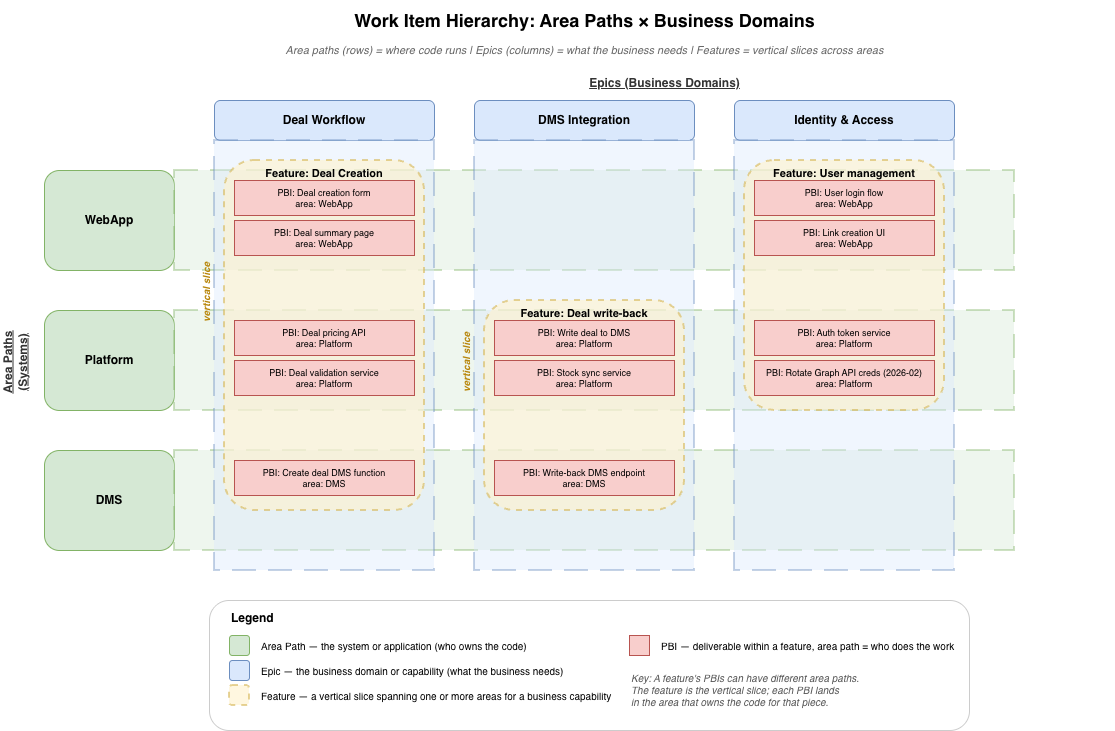

The diagram above was exported from draw.io. Its source (the exported page's mxGraphModel, read from the mxfile embedded in the PNG):
<mxGraphModel dx="1380" dy="724" grid="1" gridSize="10" guides="1" tooltips="1" connect="1" arrows="1" fold="1" page="1" pageScale="1" pageWidth="1600" pageHeight="900" background="#ffffff" math="0" shadow="0">
  <root>
    <mxCell id="v2_0" />
    <mxCell id="v2_1" parent="v2_0" />
    <mxCell id="v2_title" parent="v2_1" style="text;html=1;fontSize=18;fontStyle=1;align=center;verticalAlign=middle;" value="Work Item Hierarchy: Area Paths × Business Domains" vertex="1">
      <mxGeometry height="40" width="600" x="350" y="20" as="geometry" />
    </mxCell>
    <mxCell id="v2_subtitle" parent="v2_1" style="text;html=1;fontSize=11;fontStyle=2;align=center;verticalAlign=middle;fontColor=#666666;" value="Area paths (rows) = where code runs  |  Epics (columns) = what the business needs  |  Features = vertical slices across areas" vertex="1">
      <mxGeometry height="30" width="750" x="275" y="55" as="geometry" />
    </mxCell>
    <mxCell id="v2_epic_header" parent="v2_1" style="text;html=1;fontSize=12;fontStyle=5;align=center;verticalAlign=middle;fontColor=#333333;" value="Epics (Business Domains)" vertex="1">
      <mxGeometry height="25" width="900" x="280" y="90" as="geometry" />
    </mxCell>
    <mxCell id="v2_epic1" parent="v2_1" style="rounded=1;whiteSpace=wrap;html=1;fontSize=12;fontStyle=1;fillColor=#dae8fc;strokeColor=#6c8ebf;verticalAlign=middle;" value="Deal Workflow" vertex="1">
      <mxGeometry height="40" width="220" x="280" y="120" as="geometry" />
    </mxCell>
    <mxCell id="v2_epic2" parent="v2_1" style="rounded=1;whiteSpace=wrap;html=1;fontSize=12;fontStyle=1;fillColor=#dae8fc;strokeColor=#6c8ebf;verticalAlign=middle;" value="DMS Integration" vertex="1">
      <mxGeometry height="40" width="220" x="540" y="120" as="geometry" />
    </mxCell>
    <mxCell id="v2_epic3" parent="v2_1" style="rounded=1;whiteSpace=wrap;html=1;fontSize=12;fontStyle=1;fillColor=#dae8fc;strokeColor=#6c8ebf;verticalAlign=middle;" value="Identity &amp; Access" vertex="1">
      <mxGeometry height="40" width="220" x="800" y="120" as="geometry" />
    </mxCell>
    <mxCell id="v2_area_header" parent="v2_1" style="text;html=1;fontSize=12;fontStyle=5;align=center;verticalAlign=middle;fontColor=#333333;rotation=-90;" value="Area Paths&#10;(Systems)" vertex="1">
      <mxGeometry height="25" width="120" x="20" y="370" as="geometry" />
    </mxCell>
    <mxCell id="v2_area1" parent="v2_1" style="rounded=1;whiteSpace=wrap;html=1;fontSize=12;fontStyle=1;fillColor=#d5e8d4;strokeColor=#82b366;verticalAlign=middle;" value="WebApp" vertex="1">
      <mxGeometry height="100" width="130" x="110" y="190" as="geometry" />
    </mxCell>
    <mxCell id="v2_area2" parent="v2_1" style="rounded=1;whiteSpace=wrap;html=1;fontSize=12;fontStyle=1;fillColor=#d5e8d4;strokeColor=#82b366;verticalAlign=middle;" value="Platform" vertex="1">
      <mxGeometry height="100" width="130" x="110" y="330" as="geometry" />
    </mxCell>
    <mxCell id="v2_area3" parent="v2_1" style="rounded=1;whiteSpace=wrap;html=1;fontSize=12;fontStyle=1;fillColor=#d5e8d4;strokeColor=#82b366;verticalAlign=middle;" value="DMS" vertex="1">
      <mxGeometry height="100" width="130" x="110" y="470" as="geometry" />
    </mxCell>
    <mxCell id="v2_area_lane1" parent="v2_1" style="rounded=0;whiteSpace=wrap;html=1;fillColor=#d5e8d4;strokeColor=#82b366;opacity=40;dashed=1;dashPattern=12 6;strokeWidth=2;" value="" vertex="1">
      <mxGeometry height="100" width="840" x="240" y="190" as="geometry" />
    </mxCell>
    <mxCell id="v2_area_lane2" parent="v2_1" style="rounded=0;whiteSpace=wrap;html=1;fillColor=#d5e8d4;strokeColor=#82b366;opacity=40;dashed=1;dashPattern=12 6;strokeWidth=2;" value="" vertex="1">
      <mxGeometry height="100" width="840" x="240" y="330" as="geometry" />
    </mxCell>
    <mxCell id="v2_area_lane3" parent="v2_1" style="rounded=0;whiteSpace=wrap;html=1;fillColor=#d5e8d4;strokeColor=#82b366;opacity=40;dashed=1;dashPattern=12 6;strokeWidth=2;" value="" vertex="1">
      <mxGeometry height="100" width="840" x="240" y="470" as="geometry" />
    </mxCell>
    <mxCell id="v2_epic_lane1" parent="v2_1" style="rounded=0;whiteSpace=wrap;html=1;fillColor=#dae8fc;strokeColor=#6c8ebf;opacity=40;dashed=1;dashPattern=12 6;strokeWidth=2;" value="" vertex="1">
      <mxGeometry height="430" width="220" x="280" y="160" as="geometry" />
    </mxCell>
    <mxCell id="v2_epic_lane2" parent="v2_1" style="rounded=0;whiteSpace=wrap;html=1;fillColor=#dae8fc;strokeColor=#6c8ebf;opacity=40;dashed=1;dashPattern=12 6;strokeWidth=2;" value="" vertex="1">
      <mxGeometry height="430" width="220" x="540" y="160" as="geometry" />
    </mxCell>
    <mxCell id="v2_epic_lane3" parent="v2_1" style="rounded=0;whiteSpace=wrap;html=1;fillColor=#dae8fc;strokeColor=#6c8ebf;opacity=40;dashed=1;dashPattern=12 6;strokeWidth=2;" value="" vertex="1">
      <mxGeometry height="430" width="220" x="800" y="160" as="geometry" />
    </mxCell>
    <mxCell id="v2_feat_deal" parent="v2_1" style="rounded=1;whiteSpace=wrap;html=1;fontSize=11;fontStyle=1;fillColor=#fff2cc;strokeColor=#d6b656;verticalAlign=top;dashed=1;strokeWidth=2;opacity=60;" value="Feature: Deal Creation" vertex="1">
      <mxGeometry height="350" width="200" x="290" y="180" as="geometry" />
    </mxCell>
    <mxCell id="v2_feat_dms" parent="v2_1" style="rounded=1;whiteSpace=wrap;html=1;fontSize=11;fontStyle=1;fillColor=#fff2cc;strokeColor=#d6b656;verticalAlign=top;dashed=1;strokeWidth=2;opacity=60;" value="Feature: Deal write-back" vertex="1">
      <mxGeometry height="210" width="200" x="550" y="320" as="geometry" />
    </mxCell>
    <mxCell id="v2_feat_auth" parent="v2_1" style="rounded=1;whiteSpace=wrap;html=1;fontSize=11;fontStyle=1;fillColor=#fff2cc;strokeColor=#d6b656;verticalAlign=top;dashed=1;strokeWidth=2;opacity=60;" value="Feature: User management" vertex="1">
      <mxGeometry height="250" width="200" x="810" y="180" as="geometry" />
    </mxCell>
    <mxCell id="v2_pbi_deal_ui1" parent="v2_1" style="rounded=0;whiteSpace=wrap;html=1;fontSize=9;fillColor=#f8cecc;strokeColor=#b85450;verticalAlign=middle;" value="PBI: Deal creation form&#10;area: WebApp" vertex="1">
      <mxGeometry height="35" width="180" x="300" y="200" as="geometry" />
    </mxCell>
    <mxCell id="v2_pbi_deal_ui2" parent="v2_1" style="rounded=0;whiteSpace=wrap;html=1;fontSize=9;fillColor=#f8cecc;strokeColor=#b85450;verticalAlign=middle;" value="PBI: Deal summary page&#10;area: WebApp" vertex="1">
      <mxGeometry height="35" width="180" x="300" y="240" as="geometry" />
    </mxCell>
    <mxCell id="v2_pbi_deal_api1" parent="v2_1" style="rounded=0;whiteSpace=wrap;html=1;fontSize=9;fillColor=#f8cecc;strokeColor=#b85450;verticalAlign=middle;" value="PBI: Deal pricing API&#10;area: Platform" vertex="1">
      <mxGeometry height="35" width="180" x="300" y="340" as="geometry" />
    </mxCell>
    <mxCell id="v2_pbi_deal_api2" parent="v2_1" style="rounded=0;whiteSpace=wrap;html=1;fontSize=9;fillColor=#f8cecc;strokeColor=#b85450;verticalAlign=middle;" value="PBI: Deal validation service&#10;area: Platform" vertex="1">
      <mxGeometry height="35" width="180" x="300" y="380" as="geometry" />
    </mxCell>
    <mxCell id="v2_pbi_deal_dms1" parent="v2_1" style="rounded=0;whiteSpace=wrap;html=1;fontSize=9;fillColor=#f8cecc;strokeColor=#b85450;verticalAlign=middle;" value="PBI: Create deal DMS function&#10;area: DMS" vertex="1">
      <mxGeometry height="35" width="180" x="300" y="480" as="geometry" />
    </mxCell>
    <mxCell id="v2_vs_deal_label" parent="v2_1" style="text;html=1;fontSize=10;fontStyle=3;align=center;verticalAlign=middle;fontColor=#b8860b;rotation=-90;" value="vertical slice" vertex="1">
      <mxGeometry height="25" width="120" x="210" y="300" as="geometry" />
    </mxCell>
    <mxCell id="v2_pbi_dms1" parent="v2_1" style="rounded=0;whiteSpace=wrap;html=1;fontSize=9;fillColor=#f8cecc;strokeColor=#b85450;verticalAlign=middle;" value="PBI: Write deal to DMS&#10;area: Platform" vertex="1">
      <mxGeometry height="35" width="180" x="560" y="340" as="geometry" />
    </mxCell>
    <mxCell id="v2_pbi_dms2" parent="v2_1" style="rounded=0;whiteSpace=wrap;html=1;fontSize=9;fillColor=#f8cecc;strokeColor=#b85450;verticalAlign=middle;" value="PBI: Stock sync service&#10;area: Platform" vertex="1">
      <mxGeometry height="35" width="180" x="560" y="380" as="geometry" />
    </mxCell>
    <mxCell id="v2_pbi_dms_dms1" parent="v2_1" style="rounded=0;whiteSpace=wrap;html=1;fontSize=9;fillColor=#f8cecc;strokeColor=#b85450;verticalAlign=middle;" value="PBI: Write-back DMS endpoint&#10;area: DMS" vertex="1">
      <mxGeometry height="35" width="180" x="560" y="480" as="geometry" />
    </mxCell>
    <mxCell id="v2_vs_dms_label" parent="v2_1" style="text;html=1;fontSize=10;fontStyle=3;align=center;verticalAlign=middle;fontColor=#b8860b;rotation=-90;" value="vertical slice" vertex="1">
      <mxGeometry height="25" width="120" x="470" y="370" as="geometry" />
    </mxCell>
    <mxCell id="v2_pbi_auth_ui1" parent="v2_1" style="rounded=0;whiteSpace=wrap;html=1;fontSize=9;fillColor=#f8cecc;strokeColor=#b85450;verticalAlign=middle;" value="PBI: User login flow&#10;area: WebApp" vertex="1">
      <mxGeometry height="35" width="180" x="820" y="200" as="geometry" />
    </mxCell>
    <mxCell id="v2_pbi_auth_ui2" parent="v2_1" style="rounded=0;whiteSpace=wrap;html=1;fontSize=9;fillColor=#f8cecc;strokeColor=#b85450;verticalAlign=middle;" value="PBI: Link creation UI&#10;area: WebApp" vertex="1">
      <mxGeometry height="35" width="180" x="820" y="240" as="geometry" />
    </mxCell>
    <mxCell id="v2_pbi_auth_api" parent="v2_1" style="rounded=0;whiteSpace=wrap;html=1;fontSize=9;fillColor=#f8cecc;strokeColor=#b85450;verticalAlign=middle;" value="PBI: Auth token service&#10;area: Platform" vertex="1">
      <mxGeometry height="35" width="180" x="820" y="340" as="geometry" />
    </mxCell>
    <mxCell id="v2_pbi_auth_cred" parent="v2_1" style="rounded=0;whiteSpace=wrap;html=1;fontSize=9;fillColor=#f8cecc;strokeColor=#b85450;verticalAlign=middle;" value="PBI: Rotate Graph API creds (2026-02)&#10;area: Platform" vertex="1">
      <mxGeometry height="35" width="180" x="820" y="380" as="geometry" />
    </mxCell>
    <mxCell id="v2_legend_bg" parent="v2_1" style="rounded=1;whiteSpace=wrap;html=1;fillColor=#ffffff;strokeColor=#cccccc;" value="" vertex="1">
      <mxGeometry height="130" width="760" x="275" y="620" as="geometry" />
    </mxCell>
    <mxCell id="v2_legend_title" parent="v2_1" style="text;html=1;fontSize=12;fontStyle=1;align=left;verticalAlign=middle;" value="Legend" vertex="1">
      <mxGeometry height="25" width="100" x="295" y="625" as="geometry" />
    </mxCell>
    <mxCell id="v2_leg1" parent="v2_1" style="rounded=1;whiteSpace=wrap;html=1;fillColor=#d5e8d4;strokeColor=#82b366;" value="" vertex="1">
      <mxGeometry height="20" width="20" x="295" y="655" as="geometry" />
    </mxCell>
    <mxCell id="v2_leg1t" parent="v2_1" style="text;html=1;fontSize=10;align=left;verticalAlign=middle;" value="Area Path — the system or application (who owns the code)" vertex="1">
      <mxGeometry height="20" width="350" x="325" y="655" as="geometry" />
    </mxCell>
    <mxCell id="v2_leg2" parent="v2_1" style="rounded=1;whiteSpace=wrap;html=1;fillColor=#dae8fc;strokeColor=#6c8ebf;" value="" vertex="1">
      <mxGeometry height="20" width="20" x="295" y="680" as="geometry" />
    </mxCell>
    <mxCell id="v2_leg2t" parent="v2_1" style="text;html=1;fontSize=10;align=left;verticalAlign=middle;" value="Epic — the business domain or capability (what the business needs)" vertex="1">
      <mxGeometry height="20" width="350" x="325" y="680" as="geometry" />
    </mxCell>
    <mxCell id="v2_leg3" parent="v2_1" style="rounded=1;whiteSpace=wrap;html=1;fillColor=#fff2cc;strokeColor=#d6b656;strokeWidth=2;dashed=1;opacity=60;" value="" vertex="1">
      <mxGeometry height="20" width="20" x="295" y="705" as="geometry" />
    </mxCell>
    <mxCell id="v2_leg3t" parent="v2_1" style="text;html=1;fontSize=10;align=left;verticalAlign=middle;" value="Feature — a vertical slice spanning one or more areas for a business capability" vertex="1">
      <mxGeometry height="20" width="400" x="325" y="705" as="geometry" />
    </mxCell>
    <mxCell id="v2_leg4" parent="v2_1" style="rounded=0;whiteSpace=wrap;html=1;fillColor=#f8cecc;strokeColor=#b85450;" value="" vertex="1">
      <mxGeometry height="20" width="20" x="695" y="655" as="geometry" />
    </mxCell>
    <mxCell id="v2_leg4t" parent="v2_1" style="text;html=1;fontSize=10;align=left;verticalAlign=middle;" value="PBI — deliverable within a feature, area path = who does the work" vertex="1">
      <mxGeometry height="20" width="320" x="725" y="655" as="geometry" />
    </mxCell>
    <mxCell id="v2_insight" parent="v2_1" style="text;html=1;fontSize=10;fontStyle=2;align=left;verticalAlign=top;fontColor=#555555;" value="Key: A feature's PBIs can have different area paths.&#10;The feature is the vertical slice; each PBI lands&#10;in the area that owns the code for that piece." vertex="1">
      <mxGeometry height="50" width="320" x="695" y="685" as="geometry" />
    </mxCell>
  </root>
</mxGraphModel>